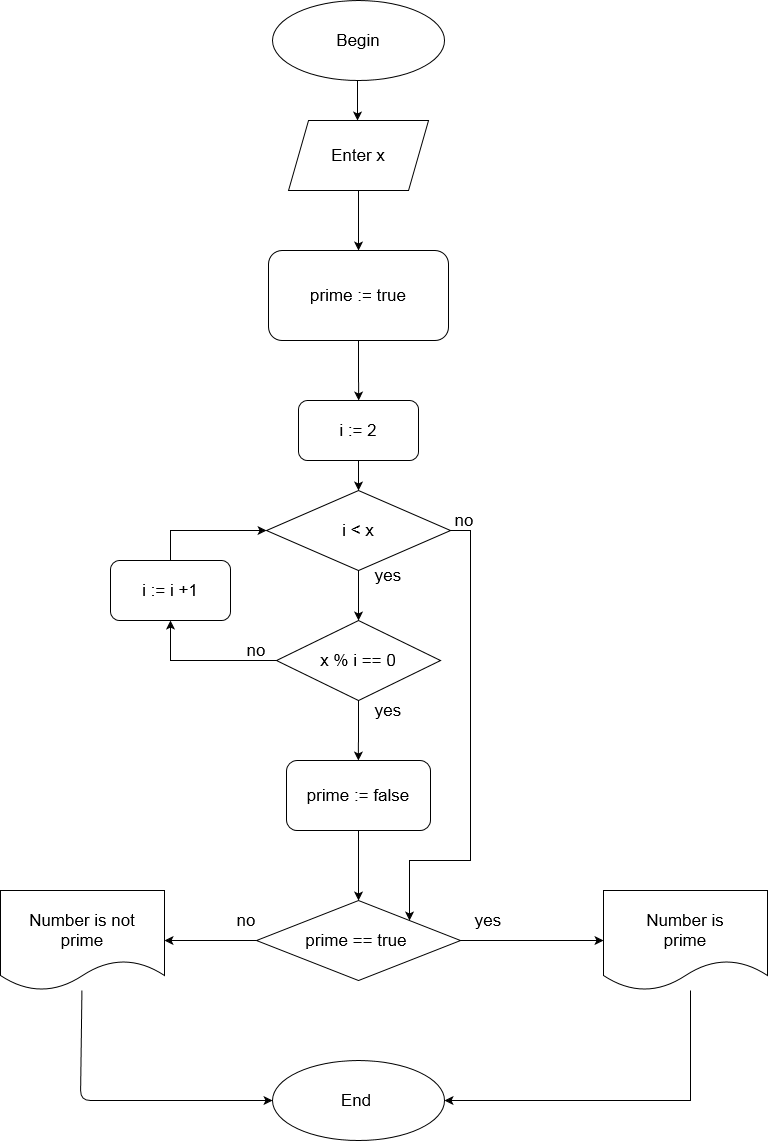

The diagram above was exported from draw.io. Its source (the exported page's mxGraphModel, read from the mxfile embedded in the PNG):
<mxGraphModel dx="2893" dy="1503" grid="1" gridSize="10" guides="1" tooltips="1" connect="1" arrows="1" fold="1" page="1" pageScale="1" pageWidth="827" pageHeight="1169" math="0" shadow="0">
  <root>
    <mxCell id="0" />
    <mxCell id="1" parent="0" />
    <mxCell id="AEk-bm8w-30w6hMQdV0E-1" value="" style="ellipse;whiteSpace=wrap;html=1;" vertex="1" parent="1">
      <mxGeometry x="332" y="20" width="172" height="80" as="geometry" />
    </mxCell>
    <mxCell id="AEk-bm8w-30w6hMQdV0E-2" value="&lt;font style=&quot;font-size: 17px&quot;&gt;Begin&lt;/font&gt;" style="text;html=1;strokeColor=none;fillColor=none;align=center;verticalAlign=middle;whiteSpace=wrap;rounded=0;" vertex="1" parent="1">
      <mxGeometry x="375" y="40" width="86" height="40" as="geometry" />
    </mxCell>
    <mxCell id="AEk-bm8w-30w6hMQdV0E-3" value="" style="endArrow=classic;html=1;" edge="1" parent="1">
      <mxGeometry width="50" height="50" relative="1" as="geometry">
        <mxPoint x="417" y="100" as="sourcePoint" />
        <mxPoint x="417" y="140" as="targetPoint" />
      </mxGeometry>
    </mxCell>
    <mxCell id="AEk-bm8w-30w6hMQdV0E-18" value="" style="ellipse;whiteSpace=wrap;html=1;" vertex="1" parent="1">
      <mxGeometry x="332" y="1080" width="172" height="80" as="geometry" />
    </mxCell>
    <mxCell id="AEk-bm8w-30w6hMQdV0E-19" value="&lt;font style=&quot;font-size: 17px&quot;&gt;End&lt;/font&gt;" style="text;html=1;strokeColor=none;fillColor=none;align=center;verticalAlign=middle;whiteSpace=wrap;rounded=0;" vertex="1" parent="1">
      <mxGeometry x="376" y="1100" width="80" height="40" as="geometry" />
    </mxCell>
    <mxCell id="AEk-bm8w-30w6hMQdV0E-23" style="edgeStyle=orthogonalEdgeStyle;rounded=0;orthogonalLoop=1;jettySize=auto;html=1;exitX=0.5;exitY=1;exitDx=0;exitDy=0;" edge="1" parent="1" source="AEk-bm8w-30w6hMQdV0E-20">
      <mxGeometry relative="1" as="geometry">
        <mxPoint x="418" y="270" as="targetPoint" />
      </mxGeometry>
    </mxCell>
    <mxCell id="AEk-bm8w-30w6hMQdV0E-20" value="" style="shape=parallelogram;perimeter=parallelogramPerimeter;whiteSpace=wrap;html=1;fixedSize=1;" vertex="1" parent="1">
      <mxGeometry x="348" y="140" width="140" height="70" as="geometry" />
    </mxCell>
    <mxCell id="AEk-bm8w-30w6hMQdV0E-21" value="&lt;font style=&quot;font-size: 17px&quot;&gt;Enter x&lt;br&gt;&lt;/font&gt;" style="text;html=1;strokeColor=none;fillColor=none;align=center;verticalAlign=middle;whiteSpace=wrap;rounded=0;" vertex="1" parent="1">
      <mxGeometry x="363" y="147.5" width="110" height="55" as="geometry" />
    </mxCell>
    <mxCell id="AEk-bm8w-30w6hMQdV0E-27" style="edgeStyle=orthogonalEdgeStyle;rounded=0;orthogonalLoop=1;jettySize=auto;html=1;exitX=0.5;exitY=1;exitDx=0;exitDy=0;" edge="1" parent="1" source="AEk-bm8w-30w6hMQdV0E-24">
      <mxGeometry relative="1" as="geometry">
        <mxPoint x="418.1538461538462" y="420" as="targetPoint" />
      </mxGeometry>
    </mxCell>
    <mxCell id="AEk-bm8w-30w6hMQdV0E-24" value="" style="rounded=1;whiteSpace=wrap;html=1;" vertex="1" parent="1">
      <mxGeometry x="328" y="270" width="180" height="90" as="geometry" />
    </mxCell>
    <mxCell id="AEk-bm8w-30w6hMQdV0E-25" value="&lt;font style=&quot;font-size: 17px&quot;&gt;prime := true&lt;br&gt;&lt;/font&gt;" style="text;html=1;strokeColor=none;fillColor=none;align=center;verticalAlign=middle;whiteSpace=wrap;rounded=0;" vertex="1" parent="1">
      <mxGeometry x="348" y="275" width="140" height="80" as="geometry" />
    </mxCell>
    <mxCell id="AEk-bm8w-30w6hMQdV0E-28" value="" style="rounded=1;whiteSpace=wrap;html=1;" vertex="1" parent="1">
      <mxGeometry x="358" y="420" width="120" height="60" as="geometry" />
    </mxCell>
    <mxCell id="AEk-bm8w-30w6hMQdV0E-30" style="edgeStyle=orthogonalEdgeStyle;rounded=0;orthogonalLoop=1;jettySize=auto;html=1;exitX=0.5;exitY=1;exitDx=0;exitDy=0;" edge="1" parent="1" source="AEk-bm8w-30w6hMQdV0E-29" target="AEk-bm8w-30w6hMQdV0E-31">
      <mxGeometry relative="1" as="geometry">
        <mxPoint x="418.1538461538462" y="520.0000000000001" as="targetPoint" />
      </mxGeometry>
    </mxCell>
    <mxCell id="AEk-bm8w-30w6hMQdV0E-29" value="&lt;font style=&quot;font-size: 17px&quot;&gt;i := 2&lt;br&gt;&lt;/font&gt;" style="text;html=1;strokeColor=none;fillColor=none;align=center;verticalAlign=middle;whiteSpace=wrap;rounded=0;" vertex="1" parent="1">
      <mxGeometry x="366" y="420" width="104" height="60" as="geometry" />
    </mxCell>
    <mxCell id="AEk-bm8w-30w6hMQdV0E-36" style="edgeStyle=orthogonalEdgeStyle;rounded=0;orthogonalLoop=1;jettySize=auto;html=1;exitX=0.5;exitY=1;exitDx=0;exitDy=0;" edge="1" parent="1" source="AEk-bm8w-30w6hMQdV0E-31">
      <mxGeometry relative="1" as="geometry">
        <mxPoint x="418" y="640" as="targetPoint" />
      </mxGeometry>
    </mxCell>
    <mxCell id="AEk-bm8w-30w6hMQdV0E-61" style="edgeStyle=orthogonalEdgeStyle;rounded=0;orthogonalLoop=1;jettySize=auto;html=1;exitX=1;exitY=0.5;exitDx=0;exitDy=0;entryX=1;entryY=0;entryDx=0;entryDy=0;" edge="1" parent="1" source="AEk-bm8w-30w6hMQdV0E-31" target="AEk-bm8w-30w6hMQdV0E-66">
      <mxGeometry relative="1" as="geometry">
        <mxPoint x="550" y="890" as="targetPoint" />
        <Array as="points">
          <mxPoint x="530" y="550" />
          <mxPoint x="530" y="880" />
          <mxPoint x="469" y="880" />
        </Array>
      </mxGeometry>
    </mxCell>
    <mxCell id="AEk-bm8w-30w6hMQdV0E-31" value="" style="rhombus;whiteSpace=wrap;html=1;" vertex="1" parent="1">
      <mxGeometry x="326.01" y="510" width="183.99" height="80" as="geometry" />
    </mxCell>
    <mxCell id="AEk-bm8w-30w6hMQdV0E-32" value="&lt;font style=&quot;font-size: 17px&quot;&gt;i &amp;lt; x&lt;/font&gt;" style="text;html=1;strokeColor=none;fillColor=none;align=center;verticalAlign=middle;whiteSpace=wrap;rounded=0;" vertex="1" parent="1">
      <mxGeometry x="366" y="520" width="104" height="60" as="geometry" />
    </mxCell>
    <mxCell id="AEk-bm8w-30w6hMQdV0E-40" style="edgeStyle=orthogonalEdgeStyle;rounded=0;orthogonalLoop=1;jettySize=auto;html=1;exitX=0;exitY=0.5;exitDx=0;exitDy=0;" edge="1" parent="1" source="AEk-bm8w-30w6hMQdV0E-39">
      <mxGeometry relative="1" as="geometry">
        <mxPoint x="230" y="640" as="targetPoint" />
        <Array as="points">
          <mxPoint x="230" y="680" />
        </Array>
      </mxGeometry>
    </mxCell>
    <mxCell id="AEk-bm8w-30w6hMQdV0E-47" style="edgeStyle=orthogonalEdgeStyle;rounded=0;orthogonalLoop=1;jettySize=auto;html=1;exitX=0.5;exitY=1;exitDx=0;exitDy=0;" edge="1" parent="1" source="AEk-bm8w-30w6hMQdV0E-39">
      <mxGeometry relative="1" as="geometry">
        <mxPoint x="417.82352941176475" y="780" as="targetPoint" />
      </mxGeometry>
    </mxCell>
    <mxCell id="AEk-bm8w-30w6hMQdV0E-39" value="" style="rhombus;whiteSpace=wrap;html=1;" vertex="1" parent="1">
      <mxGeometry x="336" y="640" width="164" height="80" as="geometry" />
    </mxCell>
    <mxCell id="AEk-bm8w-30w6hMQdV0E-38" value="&lt;font style=&quot;font-size: 17px&quot;&gt;x % i == 0&lt;/font&gt;" style="text;html=1;strokeColor=none;fillColor=none;align=center;verticalAlign=middle;whiteSpace=wrap;rounded=0;" vertex="1" parent="1">
      <mxGeometry x="366" y="650" width="104" height="60" as="geometry" />
    </mxCell>
    <mxCell id="AEk-bm8w-30w6hMQdV0E-41" value="" style="rounded=1;whiteSpace=wrap;html=1;" vertex="1" parent="1">
      <mxGeometry x="170" y="580" width="120" height="60" as="geometry" />
    </mxCell>
    <mxCell id="AEk-bm8w-30w6hMQdV0E-43" style="edgeStyle=orthogonalEdgeStyle;rounded=0;orthogonalLoop=1;jettySize=auto;html=1;exitX=0.5;exitY=0;exitDx=0;exitDy=0;entryX=0;entryY=0.5;entryDx=0;entryDy=0;" edge="1" parent="1" source="AEk-bm8w-30w6hMQdV0E-42" target="AEk-bm8w-30w6hMQdV0E-31">
      <mxGeometry relative="1" as="geometry" />
    </mxCell>
    <mxCell id="AEk-bm8w-30w6hMQdV0E-42" value="&lt;font style=&quot;font-size: 17px&quot;&gt;i := i +1&lt;/font&gt;" style="text;html=1;strokeColor=none;fillColor=none;align=center;verticalAlign=middle;whiteSpace=wrap;rounded=0;" vertex="1" parent="1">
      <mxGeometry x="170" y="580" width="120" height="60" as="geometry" />
    </mxCell>
    <mxCell id="AEk-bm8w-30w6hMQdV0E-44" value="&lt;font style=&quot;font-size: 17px&quot;&gt;no&lt;/font&gt;" style="text;html=1;strokeColor=none;fillColor=none;align=center;verticalAlign=middle;whiteSpace=wrap;rounded=0;" vertex="1" parent="1">
      <mxGeometry x="296" y="660" width="40" height="20" as="geometry" />
    </mxCell>
    <mxCell id="AEk-bm8w-30w6hMQdV0E-45" value="&lt;font style=&quot;font-size: 17px&quot;&gt;yes&lt;/font&gt;" style="text;html=1;strokeColor=none;fillColor=none;align=center;verticalAlign=middle;whiteSpace=wrap;rounded=0;" vertex="1" parent="1">
      <mxGeometry x="408" y="585" width="80" height="20" as="geometry" />
    </mxCell>
    <mxCell id="AEk-bm8w-30w6hMQdV0E-48" value="&lt;font style=&quot;font-size: 17px&quot;&gt;yes&lt;/font&gt;" style="text;html=1;strokeColor=none;fillColor=none;align=center;verticalAlign=middle;whiteSpace=wrap;rounded=0;" vertex="1" parent="1">
      <mxGeometry x="408" y="720" width="80" height="20" as="geometry" />
    </mxCell>
    <mxCell id="AEk-bm8w-30w6hMQdV0E-54" style="edgeStyle=orthogonalEdgeStyle;rounded=0;orthogonalLoop=1;jettySize=auto;html=1;exitX=0.5;exitY=1;exitDx=0;exitDy=0;" edge="1" parent="1" source="AEk-bm8w-30w6hMQdV0E-50" target="AEk-bm8w-30w6hMQdV0E-66">
      <mxGeometry relative="1" as="geometry">
        <mxPoint x="418" y="910" as="targetPoint" />
      </mxGeometry>
    </mxCell>
    <mxCell id="AEk-bm8w-30w6hMQdV0E-50" value="" style="rounded=1;whiteSpace=wrap;html=1;" vertex="1" parent="1">
      <mxGeometry x="346" y="780" width="144" height="70" as="geometry" />
    </mxCell>
    <mxCell id="AEk-bm8w-30w6hMQdV0E-51" value="&lt;font style=&quot;font-size: 17px&quot;&gt;prime := false&lt;br&gt;&lt;/font&gt;" style="text;html=1;strokeColor=none;fillColor=none;align=center;verticalAlign=middle;whiteSpace=wrap;rounded=0;" vertex="1" parent="1">
      <mxGeometry x="356" y="790" width="124" height="50" as="geometry" />
    </mxCell>
    <mxCell id="AEk-bm8w-30w6hMQdV0E-52" value="" style="shape=document;whiteSpace=wrap;html=1;boundedLbl=1;" vertex="1" parent="1">
      <mxGeometry x="60" y="910" width="164" height="100" as="geometry" />
    </mxCell>
    <mxCell id="AEk-bm8w-30w6hMQdV0E-53" value="&lt;font style=&quot;font-size: 17px&quot;&gt;Number is not prime&lt;br&gt;&lt;/font&gt;" style="text;html=1;strokeColor=none;fillColor=none;align=center;verticalAlign=middle;whiteSpace=wrap;rounded=0;" vertex="1" parent="1">
      <mxGeometry x="80" y="920" width="124" height="60" as="geometry" />
    </mxCell>
    <mxCell id="AEk-bm8w-30w6hMQdV0E-57" value="" style="shape=document;whiteSpace=wrap;html=1;boundedLbl=1;" vertex="1" parent="1">
      <mxGeometry x="663" y="910" width="164" height="100" as="geometry" />
    </mxCell>
    <mxCell id="AEk-bm8w-30w6hMQdV0E-58" value="&lt;font style=&quot;font-size: 17px&quot;&gt;Number is prime&lt;br&gt;&lt;/font&gt;" style="text;html=1;strokeColor=none;fillColor=none;align=center;verticalAlign=middle;whiteSpace=wrap;rounded=0;" vertex="1" parent="1">
      <mxGeometry x="683" y="920" width="124" height="60" as="geometry" />
    </mxCell>
    <mxCell id="AEk-bm8w-30w6hMQdV0E-62" value="&lt;font style=&quot;font-size: 17px&quot;&gt;no&lt;/font&gt;" style="text;html=1;strokeColor=none;fillColor=none;align=center;verticalAlign=middle;whiteSpace=wrap;rounded=0;" vertex="1" parent="1">
      <mxGeometry x="504" y="530" width="40" height="20" as="geometry" />
    </mxCell>
    <mxCell id="AEk-bm8w-30w6hMQdV0E-64" style="edgeStyle=orthogonalEdgeStyle;rounded=0;orthogonalLoop=1;jettySize=auto;html=1;entryX=1;entryY=0.5;entryDx=0;entryDy=0;" edge="1" parent="1" source="AEk-bm8w-30w6hMQdV0E-57" target="AEk-bm8w-30w6hMQdV0E-18">
      <mxGeometry relative="1" as="geometry">
        <mxPoint x="650.0000000000002" y="1050" as="sourcePoint" />
        <mxPoint x="662" y="1140" as="targetPoint" />
        <Array as="points">
          <mxPoint x="750" y="1120" />
        </Array>
      </mxGeometry>
    </mxCell>
    <mxCell id="AEk-bm8w-30w6hMQdV0E-69" style="edgeStyle=orthogonalEdgeStyle;rounded=0;orthogonalLoop=1;jettySize=auto;html=1;exitX=1;exitY=0.5;exitDx=0;exitDy=0;entryX=0;entryY=0.5;entryDx=0;entryDy=0;" edge="1" parent="1" source="AEk-bm8w-30w6hMQdV0E-66" target="AEk-bm8w-30w6hMQdV0E-57">
      <mxGeometry relative="1" as="geometry" />
    </mxCell>
    <mxCell id="AEk-bm8w-30w6hMQdV0E-70" style="edgeStyle=orthogonalEdgeStyle;rounded=0;orthogonalLoop=1;jettySize=auto;html=1;exitX=0;exitY=0.5;exitDx=0;exitDy=0;" edge="1" parent="1" source="AEk-bm8w-30w6hMQdV0E-66" target="AEk-bm8w-30w6hMQdV0E-52">
      <mxGeometry relative="1" as="geometry" />
    </mxCell>
    <mxCell id="AEk-bm8w-30w6hMQdV0E-66" value="" style="rhombus;whiteSpace=wrap;html=1;" vertex="1" parent="1">
      <mxGeometry x="316" y="920" width="204" height="80" as="geometry" />
    </mxCell>
    <mxCell id="AEk-bm8w-30w6hMQdV0E-67" value="&lt;font style=&quot;font-size: 17px&quot;&gt;prime == true&lt;br&gt;&lt;/font&gt;" style="text;html=1;strokeColor=none;fillColor=none;align=center;verticalAlign=middle;whiteSpace=wrap;rounded=0;" vertex="1" parent="1">
      <mxGeometry x="352" y="930" width="128" height="60" as="geometry" />
    </mxCell>
    <mxCell id="AEk-bm8w-30w6hMQdV0E-71" value="" style="endArrow=classic;html=1;entryX=0;entryY=0.5;entryDx=0;entryDy=0;" edge="1" parent="1" source="AEk-bm8w-30w6hMQdV0E-52" target="AEk-bm8w-30w6hMQdV0E-18">
      <mxGeometry width="50" height="50" relative="1" as="geometry">
        <mxPoint x="141.41" y="1010" as="sourcePoint" />
        <mxPoint x="141" y="1130" as="targetPoint" />
        <Array as="points">
          <mxPoint x="140" y="1120" />
        </Array>
      </mxGeometry>
    </mxCell>
    <mxCell id="AEk-bm8w-30w6hMQdV0E-72" value="&lt;font style=&quot;font-size: 17px&quot;&gt;yes&lt;/font&gt;" style="text;html=1;strokeColor=none;fillColor=none;align=center;verticalAlign=middle;whiteSpace=wrap;rounded=0;" vertex="1" parent="1">
      <mxGeometry x="508" y="930" width="80" height="20" as="geometry" />
    </mxCell>
    <mxCell id="AEk-bm8w-30w6hMQdV0E-74" value="&lt;font style=&quot;font-size: 17px&quot;&gt;no&lt;/font&gt;" style="text;html=1;strokeColor=none;fillColor=none;align=center;verticalAlign=middle;whiteSpace=wrap;rounded=0;" vertex="1" parent="1">
      <mxGeometry x="286.01" y="930" width="40" height="20" as="geometry" />
    </mxCell>
  </root>
</mxGraphModel>